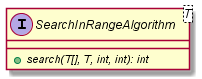

The diagram above was rendered by PlantUML. Its source (embedded in the PNG):
@startuml

    interface SearchInRangeAlgorithm<T> {
        {abstract} +search(T[], T, int, int): int
    }

@enduml